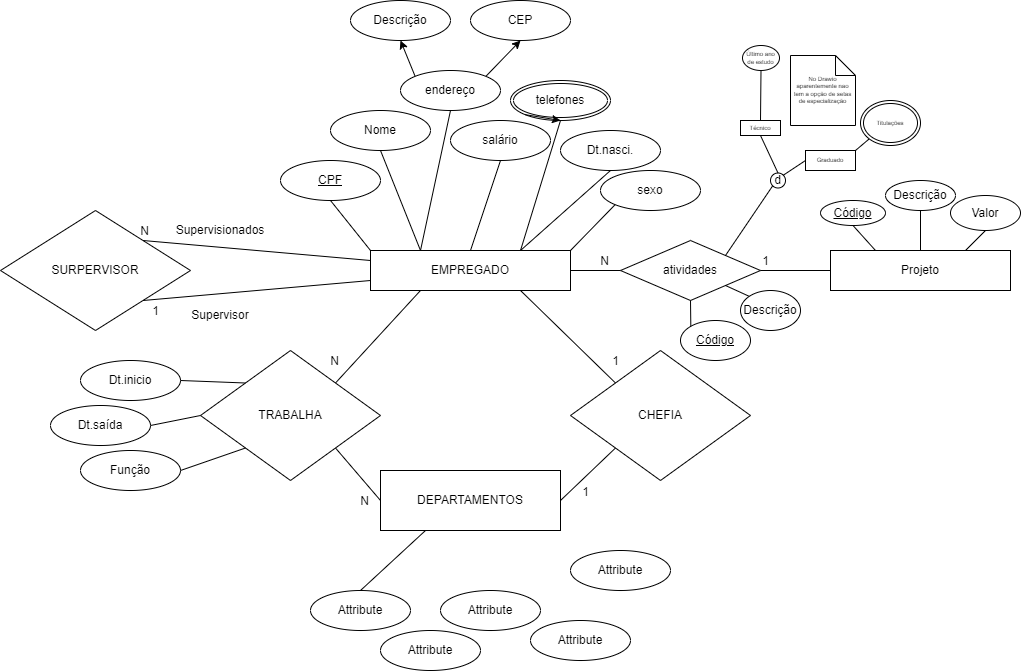

The diagram above was exported from draw.io. Its source (the exported page's mxGraphModel, read from the mxfile embedded in the PNG):
<mxGraphModel dx="184" dy="193" grid="1" gridSize="10" guides="1" tooltips="1" connect="1" arrows="1" fold="1" page="1" pageScale="1" pageWidth="1600" pageHeight="900" math="0" shadow="0">
  <root>
    <mxCell id="0" />
    <mxCell id="1" parent="0" />
    <mxCell id="2" value="EMPREGADO" style="whiteSpace=wrap;html=1;align=center;" parent="1" vertex="1">
      <mxGeometry x="410" y="320" width="200" height="40" as="geometry" />
    </mxCell>
    <mxCell id="3" value="Nome" style="ellipse;whiteSpace=wrap;html=1;align=center;" parent="1" vertex="1">
      <mxGeometry x="370" y="180" width="100" height="40" as="geometry" />
    </mxCell>
    <mxCell id="5" value="CPF" style="ellipse;whiteSpace=wrap;html=1;align=center;fontStyle=4;" parent="1" vertex="1">
      <mxGeometry x="320" y="230" width="100" height="40" as="geometry" />
    </mxCell>
    <mxCell id="6" value="" style="endArrow=none;html=1;rounded=0;entryX=0;entryY=0;entryDx=0;entryDy=0;exitX=0.5;exitY=1;exitDx=0;exitDy=0;" parent="1" source="5" target="2" edge="1">
      <mxGeometry relative="1" as="geometry">
        <mxPoint x="550" y="230" as="sourcePoint" />
        <mxPoint x="710" y="230" as="targetPoint" />
      </mxGeometry>
    </mxCell>
    <mxCell id="7" value="" style="endArrow=none;html=1;rounded=0;entryX=0.25;entryY=0;entryDx=0;entryDy=0;exitX=0.5;exitY=1;exitDx=0;exitDy=0;" parent="1" source="3" target="2" edge="1">
      <mxGeometry relative="1" as="geometry">
        <mxPoint x="550" y="230" as="sourcePoint" />
        <mxPoint x="710" y="230" as="targetPoint" />
      </mxGeometry>
    </mxCell>
    <mxCell id="56" style="edgeStyle=none;html=1;exitX=0;exitY=0;exitDx=0;exitDy=0;entryX=0.5;entryY=1;entryDx=0;entryDy=0;" parent="1" source="8" target="54" edge="1">
      <mxGeometry relative="1" as="geometry" />
    </mxCell>
    <mxCell id="57" style="edgeStyle=none;html=1;exitX=1;exitY=0;exitDx=0;exitDy=0;entryX=0.5;entryY=1;entryDx=0;entryDy=0;" parent="1" source="8" target="55" edge="1">
      <mxGeometry relative="1" as="geometry" />
    </mxCell>
    <mxCell id="8" value="endereço" style="ellipse;whiteSpace=wrap;html=1;align=center;" parent="1" vertex="1">
      <mxGeometry x="440" y="140" width="100" height="40" as="geometry" />
    </mxCell>
    <mxCell id="9" value="" style="endArrow=none;html=1;rounded=0;entryX=0.25;entryY=0;entryDx=0;entryDy=0;exitX=0.5;exitY=1;exitDx=0;exitDy=0;" parent="1" source="8" target="2" edge="1">
      <mxGeometry relative="1" as="geometry">
        <mxPoint x="550" y="230" as="sourcePoint" />
        <mxPoint x="710" y="230" as="targetPoint" />
      </mxGeometry>
    </mxCell>
    <mxCell id="10" value="salário" style="ellipse;whiteSpace=wrap;html=1;align=center;" parent="1" vertex="1">
      <mxGeometry x="490" y="190" width="100" height="40" as="geometry" />
    </mxCell>
    <mxCell id="11" value="" style="endArrow=none;html=1;rounded=0;entryX=0.5;entryY=0;entryDx=0;entryDy=0;exitX=0.5;exitY=1;exitDx=0;exitDy=0;" parent="1" source="10" target="2" edge="1">
      <mxGeometry relative="1" as="geometry">
        <mxPoint x="550" y="230" as="sourcePoint" />
        <mxPoint x="710" y="230" as="targetPoint" />
      </mxGeometry>
    </mxCell>
    <mxCell id="12" value="telefones" style="ellipse;shape=doubleEllipse;margin=3;whiteSpace=wrap;html=1;align=center;" parent="1" vertex="1">
      <mxGeometry x="550" y="150" width="100" height="40" as="geometry" />
    </mxCell>
    <mxCell id="13" value="" style="endArrow=none;html=1;rounded=0;entryX=0.75;entryY=0;entryDx=0;entryDy=0;exitX=0.5;exitY=1;exitDx=0;exitDy=0;" parent="1" source="12" target="2" edge="1">
      <mxGeometry relative="1" as="geometry">
        <mxPoint x="550" y="230" as="sourcePoint" />
        <mxPoint x="710" y="230" as="targetPoint" />
      </mxGeometry>
    </mxCell>
    <mxCell id="14" style="edgeStyle=none;html=1;exitX=0;exitY=1;exitDx=0;exitDy=0;entryX=0.5;entryY=1;entryDx=0;entryDy=0;" parent="1" source="12" target="12" edge="1">
      <mxGeometry relative="1" as="geometry" />
    </mxCell>
    <mxCell id="15" value="Dt.nasci." style="ellipse;whiteSpace=wrap;html=1;align=center;" parent="1" vertex="1">
      <mxGeometry x="600" y="200" width="100" height="40" as="geometry" />
    </mxCell>
    <mxCell id="16" value="sexo" style="ellipse;whiteSpace=wrap;html=1;align=center;" parent="1" vertex="1">
      <mxGeometry x="640" y="240" width="100" height="40" as="geometry" />
    </mxCell>
    <mxCell id="17" value="" style="endArrow=none;html=1;rounded=0;exitX=0.75;exitY=0;exitDx=0;exitDy=0;entryX=0.5;entryY=1;entryDx=0;entryDy=0;" parent="1" source="2" target="15" edge="1">
      <mxGeometry relative="1" as="geometry">
        <mxPoint x="550" y="230" as="sourcePoint" />
        <mxPoint x="710" y="230" as="targetPoint" />
      </mxGeometry>
    </mxCell>
    <mxCell id="18" value="" style="endArrow=none;html=1;rounded=0;exitX=1;exitY=0;exitDx=0;exitDy=0;entryX=0;entryY=1;entryDx=0;entryDy=0;" parent="1" source="2" target="16" edge="1">
      <mxGeometry relative="1" as="geometry">
        <mxPoint x="550" y="230" as="sourcePoint" />
        <mxPoint x="710" y="230" as="targetPoint" />
      </mxGeometry>
    </mxCell>
    <mxCell id="19" value="SURPERVISOR" style="shape=rhombus;perimeter=rhombusPerimeter;whiteSpace=wrap;html=1;align=center;" parent="1" vertex="1">
      <mxGeometry x="40" y="280" width="190" height="120" as="geometry" />
    </mxCell>
    <mxCell id="20" value="" style="endArrow=none;html=1;rounded=0;exitX=0;exitY=0.25;exitDx=0;exitDy=0;entryX=1;entryY=0;entryDx=0;entryDy=0;" parent="1" source="2" target="19" edge="1">
      <mxGeometry relative="1" as="geometry">
        <mxPoint x="190" y="230" as="sourcePoint" />
        <mxPoint x="350" y="230" as="targetPoint" />
      </mxGeometry>
    </mxCell>
    <mxCell id="21" value="N" style="resizable=0;html=1;align=right;verticalAlign=bottom;" parent="20" connectable="0" vertex="1">
      <mxGeometry x="1" relative="1" as="geometry">
        <mxPoint x="7" as="offset" />
      </mxGeometry>
    </mxCell>
    <mxCell id="23" value="Supervisionados" style="text;html=1;strokeColor=none;fillColor=none;align=center;verticalAlign=middle;whiteSpace=wrap;rounded=0;" parent="1" vertex="1">
      <mxGeometry x="200" y="280" width="120" height="40" as="geometry" />
    </mxCell>
    <mxCell id="25" value="" style="endArrow=none;html=1;rounded=0;entryX=1;entryY=1;entryDx=0;entryDy=0;exitX=0;exitY=0.75;exitDx=0;exitDy=0;" parent="1" source="2" target="19" edge="1">
      <mxGeometry relative="1" as="geometry">
        <mxPoint x="190" y="230" as="sourcePoint" />
        <mxPoint x="350" y="230" as="targetPoint" />
      </mxGeometry>
    </mxCell>
    <mxCell id="26" value="1" style="resizable=0;html=1;align=right;verticalAlign=bottom;" parent="25" connectable="0" vertex="1">
      <mxGeometry x="1" relative="1" as="geometry">
        <mxPoint x="17" y="20" as="offset" />
      </mxGeometry>
    </mxCell>
    <mxCell id="27" value="Supervisor" style="text;html=1;strokeColor=none;fillColor=none;align=center;verticalAlign=middle;whiteSpace=wrap;rounded=0;" parent="1" vertex="1">
      <mxGeometry x="230" y="370" width="60" height="30" as="geometry" />
    </mxCell>
    <mxCell id="28" value="TRABALHA" style="shape=rhombus;perimeter=rhombusPerimeter;whiteSpace=wrap;html=1;align=center;" parent="1" vertex="1">
      <mxGeometry x="240" y="420" width="180" height="130" as="geometry" />
    </mxCell>
    <mxCell id="29" value="" style="endArrow=none;html=1;rounded=0;exitX=1;exitY=0;exitDx=0;exitDy=0;entryX=0.25;entryY=1;entryDx=0;entryDy=0;" parent="1" source="28" target="2" edge="1">
      <mxGeometry relative="1" as="geometry">
        <mxPoint x="190" y="230" as="sourcePoint" />
        <mxPoint x="350" y="230" as="targetPoint" />
      </mxGeometry>
    </mxCell>
    <mxCell id="30" value="N" style="resizable=0;html=1;align=right;verticalAlign=bottom;" parent="29" connectable="0" vertex="1">
      <mxGeometry x="1" relative="1" as="geometry">
        <mxPoint x="-80" y="80" as="offset" />
      </mxGeometry>
    </mxCell>
    <mxCell id="31" value="DEPARTAMENTOS" style="whiteSpace=wrap;html=1;align=center;" parent="1" vertex="1">
      <mxGeometry x="420" y="540" width="180" height="60" as="geometry" />
    </mxCell>
    <mxCell id="32" value="" style="endArrow=none;html=1;rounded=0;exitX=1;exitY=1;exitDx=0;exitDy=0;entryX=0;entryY=0.5;entryDx=0;entryDy=0;" parent="1" source="28" target="31" edge="1">
      <mxGeometry relative="1" as="geometry">
        <mxPoint x="310" y="340" as="sourcePoint" />
        <mxPoint x="470" y="340" as="targetPoint" />
      </mxGeometry>
    </mxCell>
    <mxCell id="33" value="N" style="resizable=0;html=1;align=right;verticalAlign=bottom;" parent="32" connectable="0" vertex="1">
      <mxGeometry x="1" relative="1" as="geometry">
        <mxPoint x="-10" y="10" as="offset" />
      </mxGeometry>
    </mxCell>
    <mxCell id="35" value="CHEFIA" style="shape=rhombus;perimeter=rhombusPerimeter;whiteSpace=wrap;html=1;align=center;" parent="1" vertex="1">
      <mxGeometry x="610" y="420" width="180" height="130" as="geometry" />
    </mxCell>
    <mxCell id="36" value="" style="endArrow=none;html=1;rounded=0;exitX=0.75;exitY=1;exitDx=0;exitDy=0;entryX=0;entryY=0;entryDx=0;entryDy=0;" parent="1" source="2" target="35" edge="1">
      <mxGeometry relative="1" as="geometry">
        <mxPoint x="530" y="340" as="sourcePoint" />
        <mxPoint x="690" y="340" as="targetPoint" />
      </mxGeometry>
    </mxCell>
    <mxCell id="37" value="1" style="resizable=0;html=1;align=right;verticalAlign=bottom;" parent="36" connectable="0" vertex="1">
      <mxGeometry x="1" relative="1" as="geometry">
        <mxPoint x="5" y="-13" as="offset" />
      </mxGeometry>
    </mxCell>
    <mxCell id="38" value="" style="endArrow=none;html=1;rounded=0;exitX=1;exitY=0.5;exitDx=0;exitDy=0;entryX=0;entryY=1;entryDx=0;entryDy=0;" parent="1" source="31" target="35" edge="1">
      <mxGeometry relative="1" as="geometry">
        <mxPoint x="530" y="340" as="sourcePoint" />
        <mxPoint x="690" y="340" as="targetPoint" />
      </mxGeometry>
    </mxCell>
    <mxCell id="39" value="1" style="resizable=0;html=1;align=right;verticalAlign=bottom;" parent="38" connectable="0" vertex="1">
      <mxGeometry x="1" relative="1" as="geometry">
        <mxPoint x="-25" y="53" as="offset" />
      </mxGeometry>
    </mxCell>
    <mxCell id="40" value="Dt.inicio" style="ellipse;whiteSpace=wrap;html=1;align=center;" parent="1" vertex="1">
      <mxGeometry x="120" y="430" width="100" height="40" as="geometry" />
    </mxCell>
    <mxCell id="41" value="Dt.saída" style="ellipse;whiteSpace=wrap;html=1;align=center;" parent="1" vertex="1">
      <mxGeometry x="90" y="475" width="100" height="40" as="geometry" />
    </mxCell>
    <mxCell id="42" value="Função" style="ellipse;whiteSpace=wrap;html=1;align=center;" parent="1" vertex="1">
      <mxGeometry x="120" y="520" width="100" height="40" as="geometry" />
    </mxCell>
    <mxCell id="43" value="" style="endArrow=none;html=1;rounded=0;exitX=1;exitY=0.5;exitDx=0;exitDy=0;entryX=0;entryY=0;entryDx=0;entryDy=0;" parent="1" source="40" target="28" edge="1">
      <mxGeometry relative="1" as="geometry">
        <mxPoint x="190" y="340" as="sourcePoint" />
        <mxPoint x="350" y="340" as="targetPoint" />
      </mxGeometry>
    </mxCell>
    <mxCell id="44" value="" style="endArrow=none;html=1;rounded=0;exitX=1;exitY=0.5;exitDx=0;exitDy=0;entryX=0;entryY=0.5;entryDx=0;entryDy=0;" parent="1" source="41" target="28" edge="1">
      <mxGeometry relative="1" as="geometry">
        <mxPoint x="190" y="340" as="sourcePoint" />
        <mxPoint x="350" y="340" as="targetPoint" />
      </mxGeometry>
    </mxCell>
    <mxCell id="45" value="" style="endArrow=none;html=1;rounded=0;exitX=1;exitY=0.5;exitDx=0;exitDy=0;entryX=0;entryY=1;entryDx=0;entryDy=0;" parent="1" source="42" target="28" edge="1">
      <mxGeometry relative="1" as="geometry">
        <mxPoint x="190" y="340" as="sourcePoint" />
        <mxPoint x="350" y="340" as="targetPoint" />
      </mxGeometry>
    </mxCell>
    <mxCell id="46" value="Attribute" style="ellipse;whiteSpace=wrap;html=1;align=center;" parent="1" vertex="1">
      <mxGeometry x="350" y="660" width="100" height="40" as="geometry" />
    </mxCell>
    <mxCell id="47" value="" style="endArrow=none;html=1;rounded=0;exitX=0.5;exitY=0;exitDx=0;exitDy=0;entryX=0.25;entryY=1;entryDx=0;entryDy=0;" parent="1" source="46" target="31" edge="1">
      <mxGeometry relative="1" as="geometry">
        <mxPoint x="400" y="340" as="sourcePoint" />
        <mxPoint x="560" y="340" as="targetPoint" />
      </mxGeometry>
    </mxCell>
    <mxCell id="50" value="Attribute" style="ellipse;whiteSpace=wrap;html=1;align=center;" parent="1" vertex="1">
      <mxGeometry x="420" y="700" width="100" height="40" as="geometry" />
    </mxCell>
    <mxCell id="51" value="Attribute" style="ellipse;whiteSpace=wrap;html=1;align=center;" parent="1" vertex="1">
      <mxGeometry x="480" y="660" width="100" height="40" as="geometry" />
    </mxCell>
    <mxCell id="52" value="Attribute" style="ellipse;whiteSpace=wrap;html=1;align=center;" parent="1" vertex="1">
      <mxGeometry x="570" y="690" width="100" height="40" as="geometry" />
    </mxCell>
    <mxCell id="53" value="Attribute" style="ellipse;whiteSpace=wrap;html=1;align=center;" parent="1" vertex="1">
      <mxGeometry x="610" y="620" width="100" height="40" as="geometry" />
    </mxCell>
    <mxCell id="54" value="Descrição" style="ellipse;whiteSpace=wrap;html=1;align=center;" parent="1" vertex="1">
      <mxGeometry x="390" y="70" width="100" height="40" as="geometry" />
    </mxCell>
    <mxCell id="55" value="CEP" style="ellipse;whiteSpace=wrap;html=1;align=center;" parent="1" vertex="1">
      <mxGeometry x="510" y="70" width="100" height="40" as="geometry" />
    </mxCell>
    <mxCell id="58" value="Projeto" style="whiteSpace=wrap;html=1;align=center;" vertex="1" parent="1">
      <mxGeometry x="870" y="320" width="180" height="40" as="geometry" />
    </mxCell>
    <mxCell id="67" value="Código" style="ellipse;whiteSpace=wrap;html=1;align=center;fontStyle=4;" vertex="1" parent="1">
      <mxGeometry x="860" y="270" width="65" height="25" as="geometry" />
    </mxCell>
    <mxCell id="68" value="Descrição" style="ellipse;whiteSpace=wrap;html=1;align=center;" vertex="1" parent="1">
      <mxGeometry x="925" y="250" width="70" height="30" as="geometry" />
    </mxCell>
    <mxCell id="69" value="Valor" style="ellipse;whiteSpace=wrap;html=1;align=center;" vertex="1" parent="1">
      <mxGeometry x="990" y="265" width="70" height="35" as="geometry" />
    </mxCell>
    <mxCell id="73" value="" style="endArrow=none;html=1;rounded=0;entryX=0.5;entryY=1;entryDx=0;entryDy=0;exitX=0.25;exitY=0;exitDx=0;exitDy=0;" edge="1" parent="1" source="58" target="67">
      <mxGeometry relative="1" as="geometry">
        <mxPoint x="720" y="350" as="sourcePoint" />
        <mxPoint x="880" y="350" as="targetPoint" />
      </mxGeometry>
    </mxCell>
    <mxCell id="74" value="" style="endArrow=none;html=1;rounded=0;entryX=0.5;entryY=1;entryDx=0;entryDy=0;exitX=0.5;exitY=0;exitDx=0;exitDy=0;" edge="1" parent="1" source="58" target="68">
      <mxGeometry relative="1" as="geometry">
        <mxPoint x="720" y="350" as="sourcePoint" />
        <mxPoint x="880" y="350" as="targetPoint" />
      </mxGeometry>
    </mxCell>
    <mxCell id="75" value="" style="endArrow=none;html=1;rounded=0;exitX=0.75;exitY=0;exitDx=0;exitDy=0;entryX=0.5;entryY=1;entryDx=0;entryDy=0;" edge="1" parent="1" source="58" target="69">
      <mxGeometry relative="1" as="geometry">
        <mxPoint x="720" y="350" as="sourcePoint" />
        <mxPoint x="1035" y="290" as="targetPoint" />
      </mxGeometry>
    </mxCell>
    <mxCell id="77" value="atividades" style="shape=rhombus;perimeter=rhombusPerimeter;whiteSpace=wrap;html=1;align=center;" vertex="1" parent="1">
      <mxGeometry x="660" y="310" width="140" height="60" as="geometry" />
    </mxCell>
    <mxCell id="78" value="" style="endArrow=none;html=1;rounded=0;exitX=1;exitY=0.5;exitDx=0;exitDy=0;entryX=0;entryY=0.5;entryDx=0;entryDy=0;" edge="1" parent="1" source="2" target="77">
      <mxGeometry relative="1" as="geometry">
        <mxPoint x="600" y="350" as="sourcePoint" />
        <mxPoint x="760" y="350" as="targetPoint" />
      </mxGeometry>
    </mxCell>
    <mxCell id="79" value="N" style="resizable=0;html=1;align=right;verticalAlign=bottom;" connectable="0" vertex="1" parent="78">
      <mxGeometry x="1" relative="1" as="geometry">
        <mxPoint x="-10" as="offset" />
      </mxGeometry>
    </mxCell>
    <mxCell id="80" value="" style="endArrow=none;html=1;rounded=0;exitX=1;exitY=0.5;exitDx=0;exitDy=0;entryX=0;entryY=0.5;entryDx=0;entryDy=0;" edge="1" parent="1" source="77" target="58">
      <mxGeometry relative="1" as="geometry">
        <mxPoint x="600" y="350" as="sourcePoint" />
        <mxPoint x="760" y="350" as="targetPoint" />
      </mxGeometry>
    </mxCell>
    <mxCell id="81" value="1" style="resizable=0;html=1;align=right;verticalAlign=bottom;" connectable="0" vertex="1" parent="80">
      <mxGeometry x="1" relative="1" as="geometry">
        <mxPoint x="-60" as="offset" />
      </mxGeometry>
    </mxCell>
    <mxCell id="85" value="Descrição" style="ellipse;whiteSpace=wrap;html=1;align=center;" vertex="1" parent="1">
      <mxGeometry x="780" y="360" width="60" height="40" as="geometry" />
    </mxCell>
    <mxCell id="86" value="Código" style="ellipse;whiteSpace=wrap;html=1;align=center;fontStyle=4;" vertex="1" parent="1">
      <mxGeometry x="720" y="390" width="70" height="40" as="geometry" />
    </mxCell>
    <mxCell id="87" value="" style="endArrow=none;html=1;rounded=0;exitX=0;exitY=0;exitDx=0;exitDy=0;entryX=0.5;entryY=1;entryDx=0;entryDy=0;" edge="1" parent="1" source="86" target="77">
      <mxGeometry relative="1" as="geometry">
        <mxPoint x="730" y="350" as="sourcePoint" />
        <mxPoint x="890" y="350" as="targetPoint" />
      </mxGeometry>
    </mxCell>
    <mxCell id="88" value="" style="endArrow=none;html=1;rounded=0;entryX=0;entryY=0;entryDx=0;entryDy=0;exitX=1;exitY=1;exitDx=0;exitDy=0;" edge="1" parent="1" source="77" target="85">
      <mxGeometry relative="1" as="geometry">
        <mxPoint x="730" y="350" as="sourcePoint" />
        <mxPoint x="890" y="350" as="targetPoint" />
      </mxGeometry>
    </mxCell>
    <mxCell id="89" value="d" style="ellipse;whiteSpace=wrap;html=1;aspect=fixed;" vertex="1" parent="1">
      <mxGeometry x="810" y="242.5" width="15" height="15" as="geometry" />
    </mxCell>
    <mxCell id="90" value="" style="endArrow=none;html=1;rounded=0;exitX=1;exitY=0;exitDx=0;exitDy=0;entryX=0;entryY=1;entryDx=0;entryDy=0;" edge="1" parent="1" source="77" target="89">
      <mxGeometry relative="1" as="geometry">
        <mxPoint x="670" y="160" as="sourcePoint" />
        <mxPoint x="830" y="160" as="targetPoint" />
      </mxGeometry>
    </mxCell>
    <mxCell id="92" value="Técnico" style="whiteSpace=wrap;html=1;align=center;fontSize=6;" vertex="1" parent="1">
      <mxGeometry x="780" y="190" width="40" height="15" as="geometry" />
    </mxCell>
    <mxCell id="93" value="" style="endArrow=none;html=1;rounded=0;fontSize=6;entryX=0.5;entryY=0;entryDx=0;entryDy=0;exitX=0.5;exitY=1;exitDx=0;exitDy=0;" edge="1" parent="1" source="92" target="89">
      <mxGeometry relative="1" as="geometry">
        <mxPoint x="740" y="160" as="sourcePoint" />
        <mxPoint x="900" y="160" as="targetPoint" />
      </mxGeometry>
    </mxCell>
    <mxCell id="94" value="" style="endArrow=none;html=1;rounded=0;fontSize=6;exitX=0.5;exitY=0;exitDx=0;exitDy=0;entryX=0.5;entryY=1;entryDx=0;entryDy=0;" edge="1" parent="1" source="92" target="100">
      <mxGeometry relative="1" as="geometry">
        <mxPoint x="740" y="160" as="sourcePoint" />
        <mxPoint x="800" y="140" as="targetPoint" />
      </mxGeometry>
    </mxCell>
    <mxCell id="95" value="No Drawio aparentemente nao tem a opção de setas de especialização" style="shape=note;size=20;whiteSpace=wrap;html=1;fontSize=6;" vertex="1" parent="1">
      <mxGeometry x="830" y="125" width="65" height="70" as="geometry" />
    </mxCell>
    <mxCell id="96" value="Graduado" style="whiteSpace=wrap;html=1;align=center;fontSize=6;" vertex="1" parent="1">
      <mxGeometry x="845" y="220" width="50" height="20" as="geometry" />
    </mxCell>
    <mxCell id="98" value="" style="endArrow=none;html=1;rounded=0;fontSize=6;exitX=1;exitY=0;exitDx=0;exitDy=0;entryX=0;entryY=0.5;entryDx=0;entryDy=0;" edge="1" parent="1" source="89" target="96">
      <mxGeometry relative="1" as="geometry">
        <mxPoint x="780" y="230" as="sourcePoint" />
        <mxPoint x="940" y="230" as="targetPoint" />
      </mxGeometry>
    </mxCell>
    <mxCell id="99" value="" style="endArrow=none;html=1;rounded=0;fontSize=6;exitX=1;exitY=0;exitDx=0;exitDy=0;entryX=0;entryY=1;entryDx=0;entryDy=0;" edge="1" parent="1" source="96" target="101">
      <mxGeometry relative="1" as="geometry">
        <mxPoint x="780" y="230" as="sourcePoint" />
        <mxPoint x="914.4648207940763" y="207.11836432832678" as="targetPoint" />
      </mxGeometry>
    </mxCell>
    <mxCell id="100" value="Último ano de estudo" style="ellipse;whiteSpace=wrap;html=1;align=center;fontSize=6;" vertex="1" parent="1">
      <mxGeometry x="782" y="115" width="37" height="25" as="geometry" />
    </mxCell>
    <mxCell id="101" value="Titulações" style="ellipse;shape=doubleEllipse;margin=3;whiteSpace=wrap;html=1;align=center;fontSize=6;" vertex="1" parent="1">
      <mxGeometry x="900" y="170" width="60" height="45" as="geometry" />
    </mxCell>
  </root>
</mxGraphModel>